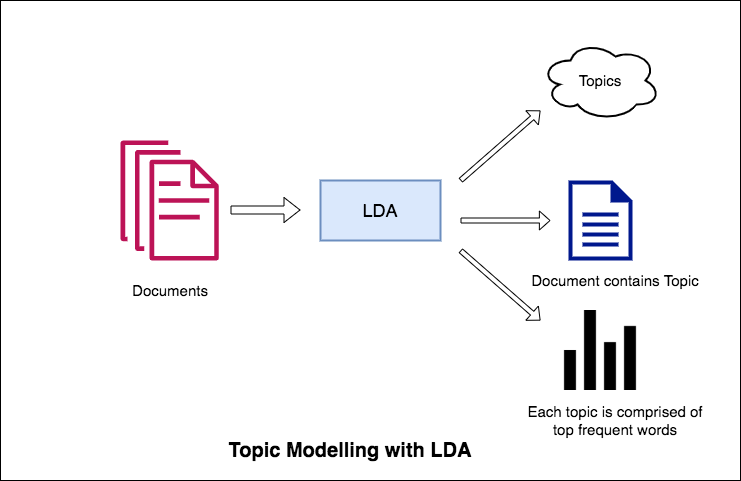

The diagram above was exported from draw.io. Its source (the exported page's mxGraphModel, read from the mxfile embedded in the PNG):
<mxGraphModel dx="786" dy="519" grid="1" gridSize="10" guides="1" tooltips="1" connect="1" arrows="1" fold="1" page="1" pageScale="1" pageWidth="850" pageHeight="1100" math="0" shadow="0">
  <root>
    <mxCell id="0" />
    <mxCell id="1" parent="0" />
    <mxCell id="bUivDSaEjm11qPrABjXk-19" value="" style="rounded=0;whiteSpace=wrap;html=1;strokeWidth=1;" vertex="1" parent="1">
      <mxGeometry x="40" y="20" width="740" height="480" as="geometry" />
    </mxCell>
    <mxCell id="bUivDSaEjm11qPrABjXk-1" value="" style="outlineConnect=0;fontColor=#232F3E;gradientColor=none;fillColor=#BC1356;strokeColor=none;dashed=0;verticalLabelPosition=bottom;verticalAlign=top;align=center;html=1;fontSize=12;fontStyle=0;aspect=fixed;pointerEvents=1;shape=mxgraph.aws4.documents;" vertex="1" parent="1">
      <mxGeometry x="160" y="160" width="98.47" height="120" as="geometry" />
    </mxCell>
    <mxCell id="bUivDSaEjm11qPrABjXk-2" value="&lt;font style=&quot;font-size: 18px&quot;&gt;LDA&lt;/font&gt;" style="rounded=0;whiteSpace=wrap;html=1;fillColor=#dae8fc;strokeColor=#6c8ebf;strokeWidth=2;" vertex="1" parent="1">
      <mxGeometry x="360" y="200" width="120" height="60" as="geometry" />
    </mxCell>
    <mxCell id="bUivDSaEjm11qPrABjXk-3" value="&lt;font style=&quot;font-size: 15px&quot;&gt;Topics&lt;/font&gt;" style="ellipse;shape=cloud;whiteSpace=wrap;html=1;strokeWidth=2;" vertex="1" parent="1">
      <mxGeometry x="580" y="60" width="120" height="80" as="geometry" />
    </mxCell>
    <mxCell id="bUivDSaEjm11qPrABjXk-4" value="" style="aspect=fixed;pointerEvents=1;shadow=0;dashed=0;html=1;strokeColor=none;labelPosition=center;verticalLabelPosition=bottom;verticalAlign=top;align=center;fillColor=#00188D;shape=mxgraph.mscae.enterprise.document" vertex="1" parent="1">
      <mxGeometry x="608" y="200" width="64" height="80" as="geometry" />
    </mxCell>
    <mxCell id="bUivDSaEjm11qPrABjXk-10" value="" style="shape=image;html=1;verticalAlign=top;verticalLabelPosition=bottom;labelBackgroundColor=#ffffff;imageAspect=0;aspect=fixed;image=https://cdn0.iconfinder.com/data/icons/zondicons/20/chart-bar-128.png;strokeWidth=2;" vertex="1" parent="1">
      <mxGeometry x="600" y="330" width="80" height="80" as="geometry" />
    </mxCell>
    <mxCell id="bUivDSaEjm11qPrABjXk-11" value="" style="shape=flexArrow;endArrow=classic;html=1;endWidth=16;endSize=5;width=8;" edge="1" parent="1">
      <mxGeometry width="50" height="50" relative="1" as="geometry">
        <mxPoint x="270" y="229.5" as="sourcePoint" />
        <mxPoint x="340" y="229.5" as="targetPoint" />
      </mxGeometry>
    </mxCell>
    <mxCell id="bUivDSaEjm11qPrABjXk-12" value="" style="shape=flexArrow;endArrow=classic;html=1;endWidth=13;endSize=3.21;width=5;" edge="1" parent="1">
      <mxGeometry width="50" height="50" relative="1" as="geometry">
        <mxPoint x="500" y="200" as="sourcePoint" />
        <mxPoint x="580" y="130" as="targetPoint" />
      </mxGeometry>
    </mxCell>
    <mxCell id="bUivDSaEjm11qPrABjXk-13" value="" style="shape=flexArrow;endArrow=classic;html=1;endWidth=13;endSize=3.21;width=5;" edge="1" parent="1">
      <mxGeometry width="50" height="50" relative="1" as="geometry">
        <mxPoint x="500" y="240" as="sourcePoint" />
        <mxPoint x="590" y="240" as="targetPoint" />
      </mxGeometry>
    </mxCell>
    <mxCell id="bUivDSaEjm11qPrABjXk-14" value="" style="shape=flexArrow;endArrow=classic;html=1;endWidth=13;endSize=3.21;width=5;" edge="1" parent="1">
      <mxGeometry width="50" height="50" relative="1" as="geometry">
        <mxPoint x="500" y="270" as="sourcePoint" />
        <mxPoint x="580" y="340" as="targetPoint" />
      </mxGeometry>
    </mxCell>
    <mxCell id="bUivDSaEjm11qPrABjXk-15" value="&lt;font style=&quot;font-size: 15px&quot;&gt;Documents&lt;/font&gt;" style="text;html=1;strokeColor=none;fillColor=none;align=center;verticalAlign=middle;whiteSpace=wrap;rounded=0;" vertex="1" parent="1">
      <mxGeometry x="160" y="300" width="100" height="20" as="geometry" />
    </mxCell>
    <mxCell id="bUivDSaEjm11qPrABjXk-17" value="&lt;font style=&quot;font-size: 15px&quot;&gt;Document contains Topic&lt;/font&gt;" style="text;html=1;strokeColor=none;fillColor=none;align=center;verticalAlign=middle;whiteSpace=wrap;rounded=0;" vertex="1" parent="1">
      <mxGeometry x="570" y="290" width="170" height="20" as="geometry" />
    </mxCell>
    <mxCell id="bUivDSaEjm11qPrABjXk-18" value="&lt;font style=&quot;font-size: 15px&quot;&gt;Each topic is comprised of top frequent words&lt;/font&gt;" style="text;html=1;strokeColor=none;fillColor=none;align=center;verticalAlign=middle;whiteSpace=wrap;rounded=0;" vertex="1" parent="1">
      <mxGeometry x="555" y="430" width="200" height="20" as="geometry" />
    </mxCell>
    <mxCell id="bUivDSaEjm11qPrABjXk-20" value="&lt;font style=&quot;font-size: 20px&quot;&gt;&lt;b&gt;Topic Modelling with LDA&lt;/b&gt;&lt;/font&gt;" style="text;html=1;strokeColor=none;fillColor=none;align=center;verticalAlign=middle;whiteSpace=wrap;rounded=0;" vertex="1" parent="1">
      <mxGeometry x="200" y="460" width="380" height="20" as="geometry" />
    </mxCell>
  </root>
</mxGraphModel>